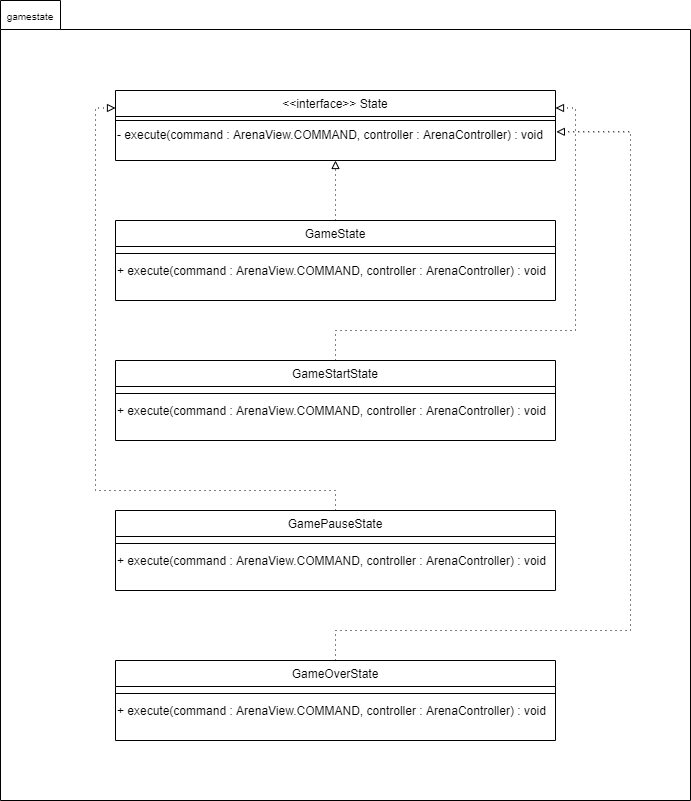

The diagram above was exported from draw.io. Its source (the exported page's mxGraphModel, read from the mxfile embedded in the PNG):
<mxGraphModel dx="906" dy="387" grid="1" gridSize="10" guides="1" tooltips="1" connect="1" arrows="1" fold="1" page="1" pageScale="1" pageWidth="827" pageHeight="1169" math="0" shadow="0">
  <root>
    <mxCell id="WIyWlLk6GJQsqaUBKTNV-0" />
    <mxCell id="WIyWlLk6GJQsqaUBKTNV-1" parent="WIyWlLk6GJQsqaUBKTNV-0" />
    <mxCell id="5WU6sSXKJACBNinUzfXx-46" value="" style="shape=folder;fontStyle=1;spacingTop=10;tabWidth=60;tabHeight=29;tabPosition=left;html=1;" parent="WIyWlLk6GJQsqaUBKTNV-1" vertex="1">
      <mxGeometry x="180" y="40" width="690" height="800" as="geometry" />
    </mxCell>
    <mxCell id="zkfFHV4jXpPFQw0GAbJ--6" value="&lt;&lt;interface&gt;&gt; State" style="swimlane;fontStyle=0;align=center;verticalAlign=top;childLayout=stackLayout;horizontal=1;startSize=26;horizontalStack=0;resizeParent=1;resizeLast=0;collapsible=1;marginBottom=0;rounded=0;shadow=0;strokeWidth=1;" parent="WIyWlLk6GJQsqaUBKTNV-1" vertex="1">
      <mxGeometry x="295" y="130" width="440" height="70" as="geometry">
        <mxRectangle x="130" y="380" width="160" height="26" as="alternateBounds" />
      </mxGeometry>
    </mxCell>
    <mxCell id="zkfFHV4jXpPFQw0GAbJ--9" value="" style="line;html=1;strokeWidth=1;align=left;verticalAlign=middle;spacingTop=-1;spacingLeft=3;spacingRight=3;rotatable=0;labelPosition=right;points=[];portConstraint=eastwest;" parent="zkfFHV4jXpPFQw0GAbJ--6" vertex="1">
      <mxGeometry y="26" width="440" height="8" as="geometry" />
    </mxCell>
    <mxCell id="5WU6sSXKJACBNinUzfXx-1" value="- execute(command : ArenaView.COMMAND, controller : ArenaController) : void" style="text;html=1;align=left;verticalAlign=middle;resizable=0;points=[];autosize=1;" parent="zkfFHV4jXpPFQw0GAbJ--6" vertex="1">
      <mxGeometry y="34" width="440" height="20" as="geometry" />
    </mxCell>
    <mxCell id="qWh_fdXdW8Sfu0CZ9cN_-12" style="edgeStyle=orthogonalEdgeStyle;rounded=0;orthogonalLoop=1;jettySize=auto;html=1;entryX=0.5;entryY=1;entryDx=0;entryDy=0;dashed=1;dashPattern=1 4;endArrow=block;endFill=0;" edge="1" parent="WIyWlLk6GJQsqaUBKTNV-1" source="5WU6sSXKJACBNinUzfXx-10" target="zkfFHV4jXpPFQw0GAbJ--6">
      <mxGeometry relative="1" as="geometry" />
    </mxCell>
    <mxCell id="5WU6sSXKJACBNinUzfXx-10" value="GameState" style="swimlane;fontStyle=0;align=center;verticalAlign=top;childLayout=stackLayout;horizontal=1;startSize=26;horizontalStack=0;resizeParent=1;resizeLast=0;collapsible=1;marginBottom=0;rounded=0;shadow=0;strokeWidth=1;" parent="WIyWlLk6GJQsqaUBKTNV-1" vertex="1">
      <mxGeometry x="295" y="260" width="440" height="80" as="geometry">
        <mxRectangle x="130" y="380" width="160" height="26" as="alternateBounds" />
      </mxGeometry>
    </mxCell>
    <mxCell id="5WU6sSXKJACBNinUzfXx-11" value="" style="line;html=1;strokeWidth=1;align=left;verticalAlign=middle;spacingTop=-1;spacingLeft=3;spacingRight=3;rotatable=0;labelPosition=right;points=[];portConstraint=eastwest;" parent="5WU6sSXKJACBNinUzfXx-10" vertex="1">
      <mxGeometry y="26" width="440" height="14" as="geometry" />
    </mxCell>
    <mxCell id="5WU6sSXKJACBNinUzfXx-22" value="+ execute(command : ArenaView.COMMAND, controller : ArenaController) : void" style="text;html=1;align=left;verticalAlign=middle;resizable=0;points=[];autosize=1;" parent="5WU6sSXKJACBNinUzfXx-10" vertex="1">
      <mxGeometry y="40" width="440" height="20" as="geometry" />
    </mxCell>
    <mxCell id="qWh_fdXdW8Sfu0CZ9cN_-13" style="edgeStyle=orthogonalEdgeStyle;rounded=0;orthogonalLoop=1;jettySize=auto;html=1;entryX=1;entryY=0.25;entryDx=0;entryDy=0;dashed=1;dashPattern=1 4;endArrow=block;endFill=0;" edge="1" parent="WIyWlLk6GJQsqaUBKTNV-1" source="qWh_fdXdW8Sfu0CZ9cN_-3" target="zkfFHV4jXpPFQw0GAbJ--6">
      <mxGeometry relative="1" as="geometry">
        <Array as="points">
          <mxPoint x="515" y="370" />
          <mxPoint x="755" y="370" />
          <mxPoint x="755" y="148" />
        </Array>
      </mxGeometry>
    </mxCell>
    <mxCell id="qWh_fdXdW8Sfu0CZ9cN_-3" value="GameStartState" style="swimlane;fontStyle=0;align=center;verticalAlign=top;childLayout=stackLayout;horizontal=1;startSize=26;horizontalStack=0;resizeParent=1;resizeLast=0;collapsible=1;marginBottom=0;rounded=0;shadow=0;strokeWidth=1;" vertex="1" parent="WIyWlLk6GJQsqaUBKTNV-1">
      <mxGeometry x="295" y="400" width="440" height="80" as="geometry">
        <mxRectangle x="130" y="380" width="160" height="26" as="alternateBounds" />
      </mxGeometry>
    </mxCell>
    <mxCell id="qWh_fdXdW8Sfu0CZ9cN_-4" value="" style="line;html=1;strokeWidth=1;align=left;verticalAlign=middle;spacingTop=-1;spacingLeft=3;spacingRight=3;rotatable=0;labelPosition=right;points=[];portConstraint=eastwest;" vertex="1" parent="qWh_fdXdW8Sfu0CZ9cN_-3">
      <mxGeometry y="26" width="440" height="14" as="geometry" />
    </mxCell>
    <mxCell id="qWh_fdXdW8Sfu0CZ9cN_-5" value="+ execute(command : ArenaView.COMMAND, controller : ArenaController) : void" style="text;html=1;align=left;verticalAlign=middle;resizable=0;points=[];autosize=1;" vertex="1" parent="qWh_fdXdW8Sfu0CZ9cN_-3">
      <mxGeometry y="40" width="440" height="20" as="geometry" />
    </mxCell>
    <mxCell id="qWh_fdXdW8Sfu0CZ9cN_-14" style="edgeStyle=orthogonalEdgeStyle;rounded=0;orthogonalLoop=1;jettySize=auto;html=1;entryX=0;entryY=0.25;entryDx=0;entryDy=0;dashed=1;dashPattern=1 4;endArrow=block;endFill=0;" edge="1" parent="WIyWlLk6GJQsqaUBKTNV-1" source="qWh_fdXdW8Sfu0CZ9cN_-6" target="zkfFHV4jXpPFQw0GAbJ--6">
      <mxGeometry relative="1" as="geometry">
        <Array as="points">
          <mxPoint x="515" y="530" />
          <mxPoint x="275" y="530" />
          <mxPoint x="275" y="148" />
        </Array>
      </mxGeometry>
    </mxCell>
    <mxCell id="qWh_fdXdW8Sfu0CZ9cN_-6" value="GamePauseState" style="swimlane;fontStyle=0;align=center;verticalAlign=top;childLayout=stackLayout;horizontal=1;startSize=26;horizontalStack=0;resizeParent=1;resizeLast=0;collapsible=1;marginBottom=0;rounded=0;shadow=0;strokeWidth=1;" vertex="1" parent="WIyWlLk6GJQsqaUBKTNV-1">
      <mxGeometry x="295" y="550" width="440" height="80" as="geometry">
        <mxRectangle x="130" y="380" width="160" height="26" as="alternateBounds" />
      </mxGeometry>
    </mxCell>
    <mxCell id="qWh_fdXdW8Sfu0CZ9cN_-7" value="" style="line;html=1;strokeWidth=1;align=left;verticalAlign=middle;spacingTop=-1;spacingLeft=3;spacingRight=3;rotatable=0;labelPosition=right;points=[];portConstraint=eastwest;" vertex="1" parent="qWh_fdXdW8Sfu0CZ9cN_-6">
      <mxGeometry y="26" width="440" height="14" as="geometry" />
    </mxCell>
    <mxCell id="qWh_fdXdW8Sfu0CZ9cN_-8" value="+ execute(command : ArenaView.COMMAND, controller : ArenaController) : void" style="text;html=1;align=left;verticalAlign=middle;resizable=0;points=[];autosize=1;" vertex="1" parent="qWh_fdXdW8Sfu0CZ9cN_-6">
      <mxGeometry y="40" width="440" height="20" as="geometry" />
    </mxCell>
    <mxCell id="qWh_fdXdW8Sfu0CZ9cN_-16" style="edgeStyle=orthogonalEdgeStyle;rounded=0;orthogonalLoop=1;jettySize=auto;html=1;entryX=1.002;entryY=0.365;entryDx=0;entryDy=0;entryPerimeter=0;dashed=1;dashPattern=1 4;endArrow=block;endFill=0;" edge="1" parent="WIyWlLk6GJQsqaUBKTNV-1" source="qWh_fdXdW8Sfu0CZ9cN_-9" target="5WU6sSXKJACBNinUzfXx-1">
      <mxGeometry relative="1" as="geometry">
        <Array as="points">
          <mxPoint x="515" y="670" />
          <mxPoint x="810" y="670" />
          <mxPoint x="810" y="171" />
        </Array>
      </mxGeometry>
    </mxCell>
    <mxCell id="qWh_fdXdW8Sfu0CZ9cN_-9" value="GameOverState" style="swimlane;fontStyle=0;align=center;verticalAlign=top;childLayout=stackLayout;horizontal=1;startSize=26;horizontalStack=0;resizeParent=1;resizeLast=0;collapsible=1;marginBottom=0;rounded=0;shadow=0;strokeWidth=1;" vertex="1" parent="WIyWlLk6GJQsqaUBKTNV-1">
      <mxGeometry x="295" y="700" width="440" height="80" as="geometry">
        <mxRectangle x="130" y="380" width="160" height="26" as="alternateBounds" />
      </mxGeometry>
    </mxCell>
    <mxCell id="qWh_fdXdW8Sfu0CZ9cN_-10" value="" style="line;html=1;strokeWidth=1;align=left;verticalAlign=middle;spacingTop=-1;spacingLeft=3;spacingRight=3;rotatable=0;labelPosition=right;points=[];portConstraint=eastwest;" vertex="1" parent="qWh_fdXdW8Sfu0CZ9cN_-9">
      <mxGeometry y="26" width="440" height="14" as="geometry" />
    </mxCell>
    <mxCell id="qWh_fdXdW8Sfu0CZ9cN_-11" value="+ execute(command : ArenaView.COMMAND, controller : ArenaController) : void" style="text;html=1;align=left;verticalAlign=middle;resizable=0;points=[];autosize=1;" vertex="1" parent="qWh_fdXdW8Sfu0CZ9cN_-9">
      <mxGeometry y="40" width="440" height="20" as="geometry" />
    </mxCell>
    <mxCell id="qWh_fdXdW8Sfu0CZ9cN_-17" value="&lt;font style=&quot;font-size: 10px&quot;&gt;gamestate&lt;/font&gt;" style="text;html=1;strokeColor=none;fillColor=none;align=center;verticalAlign=middle;whiteSpace=wrap;rounded=0;" vertex="1" parent="WIyWlLk6GJQsqaUBKTNV-1">
      <mxGeometry x="180" y="40" width="60" height="30" as="geometry" />
    </mxCell>
  </root>
</mxGraphModel>